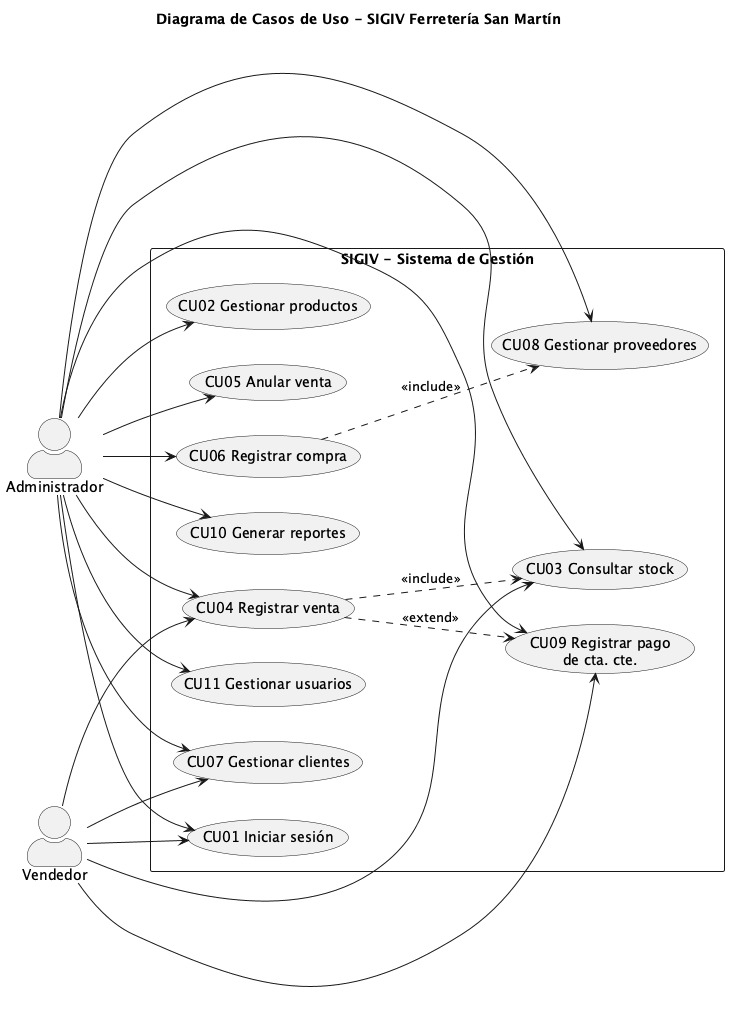

The diagram above was rendered by PlantUML. Its source (embedded in the PNG):
@startuml casos-uso-sigiv
title Diagrama de Casos de Uso - SIGIV Ferretería San Martín

left to right direction
skinparam actorStyle awesome
skinparam packageStyle rectangle

actor "Administrador" as admin
actor "Vendedor" as vend

rectangle "SIGIV - Sistema de Gestión" {
  usecase "CU01 Iniciar sesión" as CU01
  usecase "CU02 Gestionar productos" as CU02
  usecase "CU03 Consultar stock" as CU03
  usecase "CU04 Registrar venta" as CU04
  usecase "CU05 Anular venta" as CU05
  usecase "CU06 Registrar compra" as CU06
  usecase "CU07 Gestionar clientes" as CU07
  usecase "CU08 Gestionar proveedores" as CU08
  usecase "CU09 Registrar pago\nde cta. cte." as CU09
  usecase "CU10 Generar reportes" as CU10
  usecase "CU11 Gestionar usuarios" as CU11
}

' Vendedor
vend --> CU01
vend --> CU03
vend --> CU04
vend --> CU07
vend --> CU09

' Administrador (hereda todo lo del vendedor y suma)
admin --> CU01
admin --> CU02
admin --> CU03
admin --> CU04
admin --> CU05
admin --> CU06
admin --> CU07
admin --> CU08
admin --> CU09
admin --> CU10
admin --> CU11

' Relaciones entre casos de uso
CU04 ..> CU03 : <<include>>
CU04 ..> CU09 : <<extend>>
CU06 ..> CU08 : <<include>>

@enduml